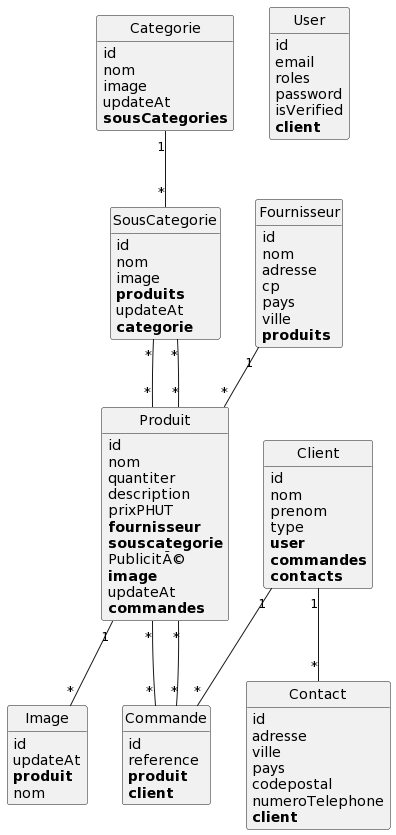

The diagram above was rendered by PlantUML. Its source (embedded in the PNG):
@startuml
class Categorie {
	id
	nom
	image
	updateAt
	**sousCategories**
}

class Client {
	id
	nom
	prenom
	type
	**user**
	**commandes**
	**contacts**
}

class Commande {
	id
	reference
	**produit**
	**client**
}

class Contact {
	id
	adresse
	ville
	pays
	codepostal
	numeroTelephone
	**client**
}

class Fournisseur {
	id
	nom
	adresse
	cp
	pays
	ville
	**produits**
}

class Image {
	id
	updateAt
	**produit**
	nom
}

class Produit {
	id
	nom
	quantiter
	description
	prixPHUT
	**fournisseur**
	**souscategorie**
	PublicitÃ©
	**image**
	updateAt
	**commandes**
}

class SousCategorie {
	id
	nom
	image
	**produits**
	updateAt
	**categorie**
}

class User {
	id
	email
	roles
	password
	isVerified
	**client**
}

Categorie "1"--"*" SousCategorie
Client "1"--"*" Commande
Client "1"--"*" Contact
Commande "*"--"*" Produit
Fournisseur "1"--"*" Produit
Produit "*"--"*" SousCategorie
Produit "1"--"*" Image
Produit "*"--"*" Commande
SousCategorie "*"--"*" Produit


hide methods
hide circle
@enduml